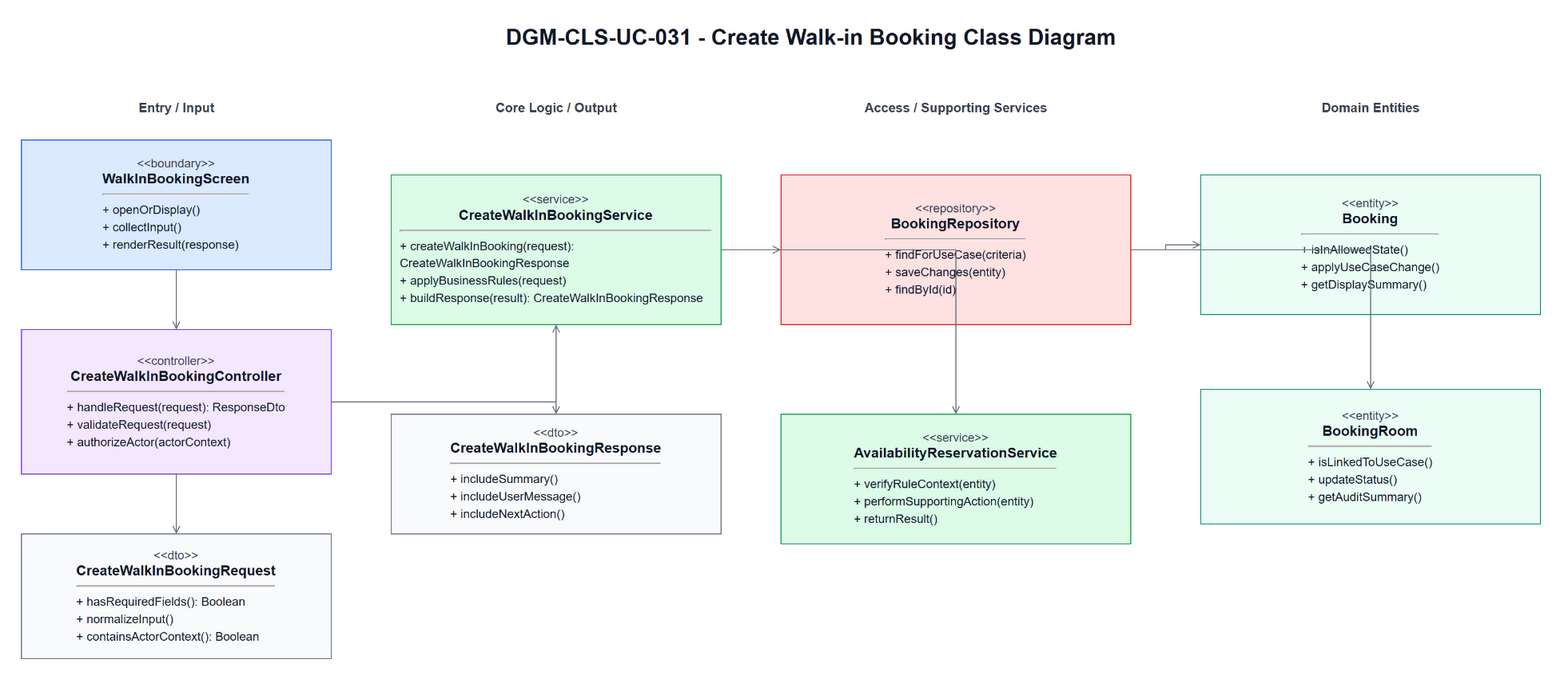

The diagram above was exported from draw.io. Its source (the exported page's mxGraphModel, read from the mxfile embedded in the PNG):
<mxGraphModel dx="1700" dy="980" grid="1" gridSize="10" guides="1" tooltips="1" connect="1" arrows="1" fold="1" page="1" pageScale="1" pageWidth="1700" pageHeight="980" math="0" shadow="0">
  <root>
    <mxCell id="0" />
    <mxCell id="1" parent="0" />
    <mxCell id="title" parent="1" value="DGM-CLS-UC-031 - Create Walk-in Booking Class Diagram" style="text;html=1;strokeColor=none;fillColor=none;align=center;verticalAlign=middle;fontStyle=1;fontSize=22;fontColor=#111827" vertex="1">
      <mxGeometry x="420" y="25" width="860" height="34" as="geometry" />
    </mxCell>
    <mxCell id="h0" parent="1" value="Entry / Input" style="text;html=1;strokeColor=none;fillColor=none;align=center;verticalAlign=middle;fontStyle=1;fontSize=13;fontColor=#374151" vertex="1">
      <mxGeometry x="60" y="100" width="310" height="26" as="geometry" />
    </mxCell>
    <mxCell id="h1" parent="1" value="Core Logic / Output" style="text;html=1;strokeColor=none;fillColor=none;align=center;verticalAlign=middle;fontStyle=1;fontSize=13;fontColor=#374151" vertex="1">
      <mxGeometry x="430" y="100" width="330" height="26" as="geometry" />
    </mxCell>
    <mxCell id="h2" parent="1" value="Access / Supporting Services" style="text;html=1;strokeColor=none;fillColor=none;align=center;verticalAlign=middle;fontStyle=1;fontSize=13;fontColor=#374151" vertex="1">
      <mxGeometry x="820" y="100" width="350" height="26" as="geometry" />
    </mxCell>
    <mxCell id="h3" parent="1" value="Domain Entities" style="text;html=1;strokeColor=none;fillColor=none;align=center;verticalAlign=middle;fontStyle=1;fontSize=13;fontColor=#374151" vertex="1">
      <mxGeometry x="1240" y="100" width="340" height="26" as="geometry" />
    </mxCell>
    <mxCell id="boundary" parent="1" value="&lt;div style=&quot;font-size:12px;color:#374151;&quot;&gt;&amp;lt;&amp;lt;boundary&amp;gt;&amp;gt;&lt;/div&gt;&lt;div style=&quot;font-size:14px;font-weight:bold;&quot;&gt;WalkInBookingScreen&lt;/div&gt;&lt;hr&gt;&lt;div align=&quot;left&quot; style=&quot;font-size:12px;line-height:1.45;&quot;&gt;+ openOrDisplay()&lt;br&gt;+ collectInput()&lt;br&gt;+ renderResult(response)&lt;/div&gt;" style="rounded=0;whiteSpace=wrap;html=1;fillColor=#DBEAFE;strokeColor=#2563EB;fontColor=#111827;spacing=10" vertex="1">
      <mxGeometry x="60" y="145" width="310" height="130" as="geometry" />
    </mxCell>
    <mxCell id="controller" parent="1" value="&lt;div style=&quot;font-size:12px;color:#374151;&quot;&gt;&amp;lt;&amp;lt;controller&amp;gt;&amp;gt;&lt;/div&gt;&lt;div style=&quot;font-size:14px;font-weight:bold;&quot;&gt;CreateWalkInBookingController&lt;/div&gt;&lt;hr&gt;&lt;div align=&quot;left&quot; style=&quot;font-size:12px;line-height:1.45;&quot;&gt;+ handleRequest(request): ResponseDto&lt;br&gt;+ validateRequest(request)&lt;br&gt;+ authorizeActor(actorContext)&lt;/div&gt;" style="rounded=0;whiteSpace=wrap;html=1;fillColor=#F3E8FF;strokeColor=#7C3AED;fontColor=#111827;spacing=10" vertex="1">
      <mxGeometry x="60" y="335" width="310" height="145" as="geometry" />
    </mxCell>
    <mxCell id="request" parent="1" value="&lt;div style=&quot;font-size:12px;color:#374151;&quot;&gt;&amp;lt;&amp;lt;dto&amp;gt;&amp;gt;&lt;/div&gt;&lt;div style=&quot;font-size:14px;font-weight:bold;&quot;&gt;CreateWalkInBookingRequest&lt;/div&gt;&lt;hr&gt;&lt;div align=&quot;left&quot; style=&quot;font-size:12px;line-height:1.45;&quot;&gt;+ hasRequiredFields(): Boolean&lt;br&gt;+ normalizeInput()&lt;br&gt;+ containsActorContext(): Boolean&lt;/div&gt;" style="rounded=0;whiteSpace=wrap;html=1;fillColor=#F9FAFB;strokeColor=#6B7280;fontColor=#111827;spacing=10" vertex="1">
      <mxGeometry x="60" y="540" width="310" height="125" as="geometry" />
    </mxCell>
    <mxCell id="service" parent="1" value="&lt;div style=&quot;font-size:12px;color:#374151;&quot;&gt;&amp;lt;&amp;lt;service&amp;gt;&amp;gt;&lt;/div&gt;&lt;div style=&quot;font-size:14px;font-weight:bold;&quot;&gt;CreateWalkInBookingService&lt;/div&gt;&lt;hr&gt;&lt;div align=&quot;left&quot; style=&quot;font-size:12px;line-height:1.45;&quot;&gt;+ createWalkInBooking(request): CreateWalkInBookingResponse&lt;br&gt;+ applyBusinessRules(request)&lt;br&gt;+ buildResponse(result): CreateWalkInBookingResponse&lt;/div&gt;" style="rounded=0;whiteSpace=wrap;html=1;fillColor=#DCFCE7;strokeColor=#16A34A;fontColor=#111827;spacing=10" vertex="1">
      <mxGeometry x="430" y="180" width="330" height="150" as="geometry" />
    </mxCell>
    <mxCell id="response" parent="1" value="&lt;div style=&quot;font-size:12px;color:#374151;&quot;&gt;&amp;lt;&amp;lt;dto&amp;gt;&amp;gt;&lt;/div&gt;&lt;div style=&quot;font-size:14px;font-weight:bold;&quot;&gt;CreateWalkInBookingResponse&lt;/div&gt;&lt;hr&gt;&lt;div align=&quot;left&quot; style=&quot;font-size:12px;line-height:1.45;&quot;&gt;+ includeSummary()&lt;br&gt;+ includeUserMessage()&lt;br&gt;+ includeNextAction()&lt;/div&gt;" style="rounded=0;whiteSpace=wrap;html=1;fillColor=#F9FAFB;strokeColor=#6B7280;fontColor=#111827;spacing=10" vertex="1">
      <mxGeometry x="430" y="420" width="330" height="120" as="geometry" />
    </mxCell>
    <mxCell id="repository" parent="1" value="&lt;div style=&quot;font-size:12px;color:#374151;&quot;&gt;&amp;lt;&amp;lt;repository&amp;gt;&amp;gt;&lt;/div&gt;&lt;div style=&quot;font-size:14px;font-weight:bold;&quot;&gt;BookingRepository&lt;/div&gt;&lt;hr&gt;&lt;div align=&quot;left&quot; style=&quot;font-size:12px;line-height:1.45;&quot;&gt;+ findForUseCase(criteria)&lt;br&gt;+ saveChanges(entity)&lt;br&gt;+ findById(id)&lt;/div&gt;" style="rounded=0;whiteSpace=wrap;html=1;fillColor=#FEE2E2;strokeColor=#DC2626;fontColor=#111827;spacing=10" vertex="1">
      <mxGeometry x="820" y="180" width="350" height="150" as="geometry" />
    </mxCell>
    <mxCell id="support" parent="1" value="&lt;div style=&quot;font-size:12px;color:#374151;&quot;&gt;&amp;lt;&amp;lt;service&amp;gt;&amp;gt;&lt;/div&gt;&lt;div style=&quot;font-size:14px;font-weight:bold;&quot;&gt;AvailabilityReservationService&lt;/div&gt;&lt;hr&gt;&lt;div align=&quot;left&quot; style=&quot;font-size:12px;line-height:1.45;&quot;&gt;+ verifyRuleContext(entity)&lt;br&gt;+ performSupportingAction(entity)&lt;br&gt;+ returnResult()&lt;/div&gt;" style="rounded=0;whiteSpace=wrap;html=1;fillColor=#DCFCE7;strokeColor=#16A34A;fontColor=#111827;spacing=10" vertex="1">
      <mxGeometry x="820" y="420" width="350" height="130" as="geometry" />
    </mxCell>
    <mxCell id="entity1" parent="1" value="&lt;div style=&quot;font-size:12px;color:#374151;&quot;&gt;&amp;lt;&amp;lt;entity&amp;gt;&amp;gt;&lt;/div&gt;&lt;div style=&quot;font-size:14px;font-weight:bold;&quot;&gt;Booking&lt;/div&gt;&lt;hr&gt;&lt;div align=&quot;left&quot; style=&quot;font-size:12px;line-height:1.45;&quot;&gt;+ isInAllowedState()&lt;br&gt;+ applyUseCaseChange()&lt;br&gt;+ getDisplaySummary()&lt;/div&gt;" style="rounded=0;whiteSpace=wrap;html=1;fillColor=#ECFDF5;strokeColor=#059669;fontColor=#111827;spacing=10" vertex="1">
      <mxGeometry x="1240" y="180" width="340" height="140" as="geometry" />
    </mxCell>
    <mxCell id="entity2" parent="1" value="&lt;div style=&quot;font-size:12px;color:#374151;&quot;&gt;&amp;lt;&amp;lt;entity&amp;gt;&amp;gt;&lt;/div&gt;&lt;div style=&quot;font-size:14px;font-weight:bold;&quot;&gt;BookingRoom&lt;/div&gt;&lt;hr&gt;&lt;div align=&quot;left&quot; style=&quot;font-size:12px;line-height:1.45;&quot;&gt;+ isLinkedToUseCase()&lt;br&gt;+ updateStatus()&lt;br&gt;+ getAuditSummary()&lt;/div&gt;" style="rounded=0;whiteSpace=wrap;html=1;fillColor=#ECFDF5;strokeColor=#059669;fontColor=#111827;spacing=10" vertex="1">
      <mxGeometry x="1240" y="395" width="340" height="135" as="geometry" />
    </mxCell>
    <mxCell id="e1" parent="1" style="edgeStyle=orthogonalEdgeStyle;rounded=0;html=1;endArrow=open;strokeColor=#6B7280;fontSize=11;labelBackgroundColor=#FFFFFF" edge="1" source="boundary" target="controller">
      <mxGeometry relative="1" as="geometry" />
    </mxCell>
    <mxCell id="e2" parent="1" style="edgeStyle=orthogonalEdgeStyle;rounded=0;html=1;endArrow=open;strokeColor=#6B7280;fontSize=11;labelBackgroundColor=#FFFFFF" edge="1" source="controller" target="request">
      <mxGeometry relative="1" as="geometry" />
    </mxCell>
    <mxCell id="e3" parent="1" style="edgeStyle=orthogonalEdgeStyle;rounded=0;html=1;endArrow=open;strokeColor=#6B7280;fontSize=11;labelBackgroundColor=#FFFFFF" edge="1" source="controller" target="service">
      <mxGeometry relative="1" as="geometry" />
    </mxCell>
    <mxCell id="e4" parent="1" style="edgeStyle=orthogonalEdgeStyle;rounded=0;html=1;endArrow=open;strokeColor=#6B7280;fontSize=11;labelBackgroundColor=#FFFFFF" edge="1" source="service" target="response">
      <mxGeometry relative="1" as="geometry" />
    </mxCell>
    <mxCell id="e5" parent="1" style="edgeStyle=orthogonalEdgeStyle;rounded=0;html=1;endArrow=open;strokeColor=#6B7280;fontSize=11;labelBackgroundColor=#FFFFFF" edge="1" source="service" target="repository">
      <mxGeometry relative="1" as="geometry" />
    </mxCell>
    <mxCell id="e6" parent="1" style="edgeStyle=orthogonalEdgeStyle;rounded=0;html=1;endArrow=open;strokeColor=#6B7280;fontSize=11;labelBackgroundColor=#FFFFFF" edge="1" source="service" target="support">
      <mxGeometry relative="1" as="geometry" />
    </mxCell>
    <mxCell id="e7" parent="1" style="edgeStyle=orthogonalEdgeStyle;rounded=0;html=1;endArrow=open;strokeColor=#6B7280;fontSize=11;labelBackgroundColor=#FFFFFF" edge="1" source="repository" target="entity1">
      <mxGeometry relative="1" as="geometry" />
    </mxCell>
    <mxCell id="e8" parent="1" style="edgeStyle=orthogonalEdgeStyle;rounded=0;html=1;endArrow=open;strokeColor=#6B7280;fontSize=11;labelBackgroundColor=#FFFFFF" edge="1" source="repository" target="entity2">
      <mxGeometry relative="1" as="geometry" />
    </mxCell>
  </root>
</mxGraphModel>